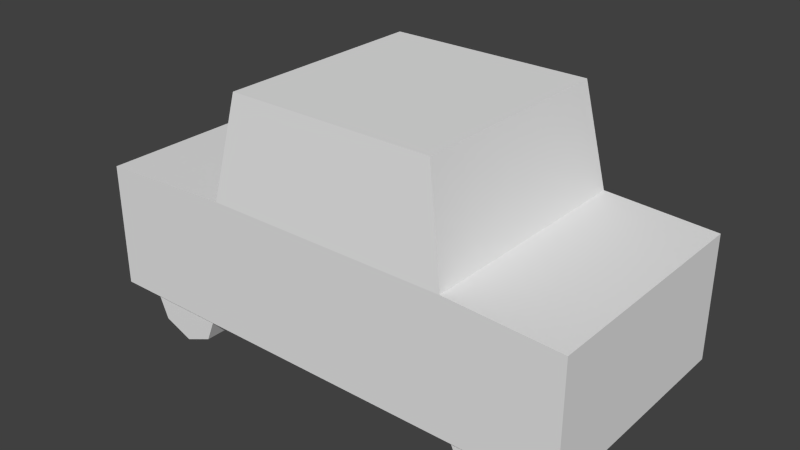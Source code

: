# Source: toycar.blend  (saved by Blender 2.76.0; exported with 4.5.12 LTS)
import bpy
from mathutils import Matrix  # noqa: F401  (used for matrix-valued properties, if any)

bpy.ops.wm.read_factory_settings(use_empty=True)
scene = bpy.context.scene
scene.name = 'Scene'

# ---- collections
col_collection_1 = bpy.data.collections.new('Collection 1'); scene.collection.children.link(col_collection_1)

# ---- materials (node trees are filled in below, after node groups)
mat_material = bpy.data.materials.new('Material')
mat_material.alpha_threshold = 0.0
mat_material.use_transparent_shadow = False
mat_material.roughness = 0.5
mat_material.specular_intensity = 0.0

# ---- material node trees

# ---- world
world_world = bpy.data.worlds.new('World'); scene.world = world_world
world_world.color = (0.05088, 0.05088, 0.05088)
world_world.use_sun_shadow = False
world_world.sun_shadow_jitter_overblur = 0.0
world_world.cycles.sampling_method = 'MANUAL'
world_world.cycles.sample_map_resolution = 256

# ---- meshes
me_toycarmesh = bpy.data.meshes.new('toycarMesh')
me_toycarmesh.from_pydata([(-0.1287, -0.1306, 0.04655), (-0.1287, -0.1306, 0.1912), (0.1426, -0.1306, 0.04655), (0.1426, -0.1306, 0.1912), (-0.283, -0.1306, 0.04655), (-0.283, -0.1306, 0.1847), (0.2662, -0.1306, 0.1844), (0.2662, -0.1306, 0.04655), (-0.1071, -0.1183, 0.3048), (0.121, -0.1183, 0.3048), (-0.1521, -0.07933, 0.05027), (-0.1521, -0.1259, 0.05027), (-0.1655, -0.07933, 0.01803), (-0.1655, -0.1259, 0.01803), (-0.1977, -0.07933, 0.004675), (-0.1977, -0.1259, 0.004675), (-0.23, -0.07933, 0.01803), (-0.23, -0.1259, 0.01803), (-0.2433, -0.07933, 0.05027), (-0.2433, -0.1259, 0.05027), (0.2425, -0.07933, 0.05027), (0.2425, -0.1259, 0.05027), (0.2291, -0.07933, 0.01803), (0.2291, -0.1259, 0.01803), (0.1969, -0.07933, 0.004675), (0.1969, -0.1259, 0.004675), (0.1647, -0.07933, 0.01803), (0.1647, -0.1259, 0.01803), (0.1513, -0.07933, 0.05027), (0.1513, -0.1259, 0.05027), (-0.1287, 0.1306, 0.04655), (-0.1287, 0.1306, 0.1912), (0.1426, 0.1306, 0.04655), (0.1426, 0.1306, 0.1912), (-0.283, 0.1306, 0.04655), (-0.283, 0.1306, 0.1847), (0.2662, 0.1306, 0.1844), (0.2662, 0.1306, 0.04655), (-0.1071, 0.1183, 0.3048), (0.121, 0.1183, 0.3048), (-0.1521, 0.07933, 0.05027), (-0.1521, 0.1259, 0.05027), (-0.1655, 0.07933, 0.01803), (-0.1655, 0.1259, 0.01803), (-0.1977, 0.07933, 0.004675), (-0.1977, 0.1259, 0.004675), (-0.23, 0.07934, 0.01803), (-0.23, 0.1259, 0.01803), (-0.2433, 0.07934, 0.05027), (-0.2433, 0.1259, 0.05027), (0.2425, 0.07933, 0.05027), (0.2425, 0.1259, 0.05027), (0.2291, 0.07933, 0.01803), (0.2291, 0.1259, 0.01803), (0.1969, 0.07933, 0.004675), (0.1969, 0.1259, 0.004675), (0.1647, 0.07933, 0.01803), (0.1647, 0.1259, 0.01803), (0.1513, 0.07933, 0.05027), (0.1513, 0.1259, 0.05027)], [], [(3, 2, 7, 6), (3, 1, 0, 2), (1, 31, 35, 5), (0, 1, 5, 4), (1, 3, 9, 8), (5, 35, 34, 4), (10, 11, 13, 12), (12, 13, 15, 14), (38, 8, 9, 39), (14, 15, 17, 16), (16, 17, 19, 18), (7, 37, 36, 6), (20, 21, 23, 22), (22, 23, 25, 24), (24, 25, 27, 26), (26, 27, 29, 28), (33, 36, 37, 32), (33, 32, 30, 31), (38, 31, 1, 8), (30, 34, 35, 31), (31, 38, 39, 33), (2, 0, 4, 34, 30, 32, 37, 7), (20, 22, 24, 26, 28), (40, 42, 43, 41), (42, 44, 45, 43), (9, 3, 33, 39), (44, 46, 47, 45), (46, 48, 49, 47), (23, 21, 29, 27, 25), (3, 6, 36, 33), (51, 53, 55, 57, 59), (10, 12, 14, 16, 18), (50, 52, 53, 51), (52, 54, 55, 53), (54, 56, 57, 55), (56, 58, 59, 57), (40, 48, 46, 44, 42), (43, 45, 47, 49, 41), (13, 11, 19, 17, 15), (58, 56, 54, 52, 50)])
_uv = me_toycarmesh.uv_layers.new(name='UVMap')
_uv.uv.foreach_set('vector', [0.2712, 0.268, 0.5062, 0.268, 0.5062, 0.067, 0.2822, 0.067, 0.2712, 0.268, 0.2712, 0.7088, 0.5062, 0.7088, 0.5062, 0.268, 0.0001971, 0.0001967, 0.2368, 0.0001967, 0.2368, 0.1401, 0.0001969, 0.1401, 0.5062, 0.7088, 0.2712, 0.7088, 0.2817, 0.9596, 0.5062, 0.9596, 0.6318, 0.03926, 0.8775, 0.03926, 0.8579, 0.1428, 0.6513, 0.1428, 0.0001969, 0.1401, 0.2368, 0.1401, 0.2368, 0.2652, 0.0001969, 0.2652, 0.8207, 0.9122, 0.6916, 0.9122, 0.6916, 0.8155, 0.8207, 0.8155, 0.8207, 0.8155, 0.6916, 0.8155, 0.6916, 0.7189, 0.8207, 0.7189, 0.6513, 0.3571, 0.6513, 0.1428, 0.8579, 0.1428, 0.8579, 0.3571, 0.8207, 0.7189, 0.6916, 0.7189, 0.6916, 0.6222, 0.8207, 0.6222, 0.8207, 0.6222, 0.6916, 0.6222, 0.6916, 0.5255, 0.8207, 0.5255, 0.0001967, 0.7627, 0.2368, 0.7627, 0.2368, 0.8876, 0.0001967, 0.8876, 0.8204, 0.9125, 0.6913, 0.9125, 0.6913, 0.8158, 0.8204, 0.8158, 0.8204, 0.8158, 0.6913, 0.8158, 0.6913, 0.7191, 0.8204, 0.7191, 0.8204, 0.7191, 0.6913, 0.7191, 0.6913, 0.6224, 0.8204, 0.6224, 0.8204, 0.6224, 0.6913, 0.6224, 0.6913, 0.5257, 0.8204, 0.5257, 0.271, 0.268, 0.282, 0.067, 0.506, 0.067, 0.506, 0.268, 0.271, 0.268, 0.506, 0.268, 0.506, 0.7088, 0.271, 0.7088, 0.6513, 0.3571, 0.5465, 0.3682, 0.5465, 0.1317, 0.6513, 0.1428, 0.506, 0.7088, 0.506, 0.9596, 0.2814, 0.9596, 0.271, 0.7088, 0.6318, 0.4606, 0.6513, 0.3571, 0.8579, 0.3571, 0.8775, 0.4606, 0.000197, 0.6507, 0.0001969, 0.405, 0.0001969, 0.2652, 0.2368, 0.2652, 0.2368, 0.405, 0.2368, 0.6507, 0.2368, 0.7627, 0.0001967, 0.7627, 0.8888, 0.8841, 0.8204, 0.8158, 0.8204, 0.7191, 0.8888, 0.6507, 0.9855, 0.6507, 0.6914, 0.912, 0.6914, 0.8153, 0.8205, 0.8153, 0.8205, 0.912, 0.6914, 0.8153, 0.6914, 0.7186, 0.8205, 0.7186, 0.8205, 0.8153, 0.8579, 0.1428, 0.9627, 0.1317, 0.9627, 0.3682, 0.8579, 0.3571, 0.6914, 0.7186, 0.6914, 0.6219, 0.8205, 0.6219, 0.8205, 0.7186, 0.6914, 0.6219, 0.6914, 0.5253, 0.8205, 0.5253, 0.8205, 0.6219, 0.6913, 0.8158, 0.6229, 0.8841, 0.5263, 0.6507, 0.6229, 0.6507, 0.6913, 0.7191, 0.0001968, 0.9998, 0.0001967, 0.8876, 0.2368, 0.8876, 0.2368, 0.9998, 0.8885, 0.8843, 0.8202, 0.816, 0.8202, 0.7193, 0.8885, 0.6509, 0.9852, 0.6509, 0.8891, 0.8839, 0.8207, 0.8155, 0.8207, 0.7189, 0.8891, 0.6505, 0.9857, 0.6505, 0.6911, 0.9126, 0.6911, 0.816, 0.8202, 0.816, 0.8202, 0.9126, 0.6911, 0.816, 0.6911, 0.7193, 0.8202, 0.7193, 0.8202, 0.816, 0.6911, 0.7193, 0.6911, 0.6226, 0.8202, 0.6226, 0.8202, 0.7193, 0.6911, 0.6226, 0.6911, 0.5259, 0.8202, 0.5259, 0.8202, 0.6226, 0.623, 0.8837, 0.5263, 0.6503, 0.623, 0.6503, 0.6914, 0.7186, 0.6914, 0.8153, 0.8205, 0.8153, 0.8205, 0.7186, 0.8888, 0.6503, 0.9855, 0.6503, 0.8888, 0.8837, 0.6916, 0.8155, 0.6232, 0.8839, 0.5265, 0.6505, 0.6232, 0.6505, 0.6916, 0.7189, 0.526, 0.6509, 0.6227, 0.6509, 0.6911, 0.7193, 0.6911, 0.816, 0.6227, 0.8843])
me_toycarmesh.materials.append(mat_material)
me_toycarmesh.use_remesh_preserve_volume = False
me_toycarmesh.use_remesh_preserve_attributes = False
me_toycarmesh.use_mirror_vertex_groups = False
me_toycarmesh.update()

# ---- objects
ob_toycar = bpy.data.objects.new('toycar', me_toycarmesh)

# ---- transforms, parenting, visibility, modifiers, constraints
ob_toycar.location = (0.0, 0.0, 0.0)
ob_toycar.lineart.crease_threshold = 0.0

# ---- collection membership
col_collection_1.objects.link(ob_toycar)

# ---- scene / render settings (as saved in the file)
scene.frame_start = 1; scene.frame_end = 250; scene.frame_set(48)
scene.render.engine = 'BLENDER_EEVEE_NEXT'
scene.render.resolution_percentage = 50
scene.render.dither_intensity = 0.0
scene.cycles.use_denoising = False
scene.cycles.samples = 10
scene.cycles.sampling_pattern = 'TABULATED_SOBOL'
scene.cycles.light_sampling_threshold = 0.0
scene.cycles.use_adaptive_sampling = False
scene.cycles.use_light_tree = False
scene.cycles.blur_glossy = 0.0
scene.cycles.pixel_filter_type = 'GAUSSIAN'
scene.cycles.sample_clamp_indirect = 0.0
scene.view_settings.view_transform = 'Standard'
bpy.context.view_layer.update()

# ---- added for rendering (the .blend has no active camera and no usable light): camera, sun
cam_auto = bpy.data.cameras.new('AutoCamera')
cam_auto.lens = 50.0
cam_auto.sensor_width = 36.0
cam_auto.clip_end = 1000.0
ob_auto_camera = bpy.data.objects.new('AutoCamera', cam_auto)
scene.collection.objects.link(ob_auto_camera)
ob_auto_camera.location = (0.619089, -0.752951, 0.656708)
ob_auto_camera.rotation_euler = (1.09748, -7.21219e-08, 0.694738)
scene.camera = ob_auto_camera
light_auto_sun = bpy.data.lights.new('AutoSun', 'SUN')
light_auto_sun.energy = 3.0
light_auto_sun.angle = 0.0523599
ob_auto_sun = bpy.data.objects.new('AutoSun', light_auto_sun)
scene.collection.objects.link(ob_auto_sun)
ob_auto_sun.rotation_euler = (0.872665, 0.174533, 0.523599)
bpy.context.view_layer.update()
